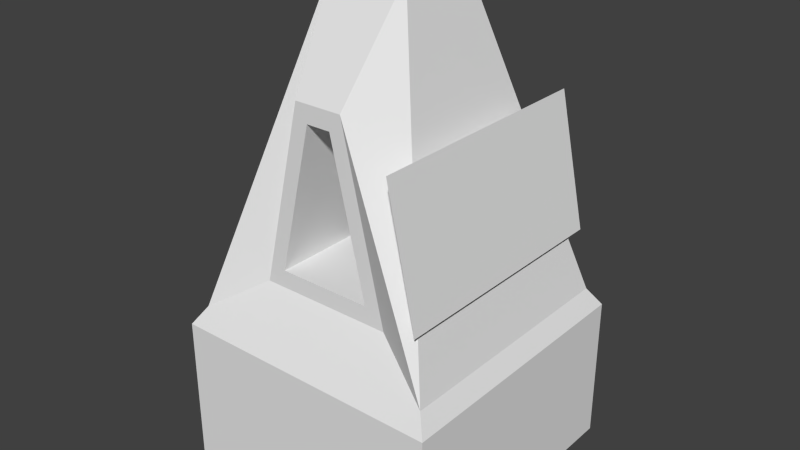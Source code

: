 # Source: building2.blend  (saved by Blender 2.76.0; exported with 4.5.12 LTS)
import bpy
from mathutils import Matrix  # noqa: F401  (used for matrix-valued properties, if any)

bpy.ops.wm.read_factory_settings(use_empty=True)
scene = bpy.context.scene
scene.name = 'Scene'

# ---- collections
col_collection_1 = bpy.data.collections.new('Collection 1'); scene.collection.children.link(col_collection_1)

# ---- materials (node trees are filled in below, after node groups)
mat_material_001 = bpy.data.materials.new('Material.001')
mat_material_001.alpha_threshold = 0.0
mat_material_001.use_transparent_shadow = False
mat_material_001.roughness = 0.5
mat_material_001.line_color = (0.0, 0.0, 0.0, 1.0)
mat_material = bpy.data.materials.new('Material')
mat_material.alpha_threshold = 0.0
mat_material.use_transparent_shadow = False
mat_material.roughness = 0.5

# ---- material node trees

# ---- world
world_world = bpy.data.worlds.new('World'); scene.world = world_world
world_world.color = (0.05088, 0.05088, 0.05088)
world_world.use_sun_shadow = False
world_world.sun_shadow_jitter_overblur = 0.0
world_world.cycles.sampling_method = 'MANUAL'
world_world.cycles.sample_map_resolution = 256

# ---- meshes
me_cube_001 = bpy.data.meshes.new('Cube.001')
me_cube_001.from_pydata([(0.3726, 0.808, -0.9941), (0.3726, -0.8079, -0.9941), (-0.3726, -0.8079, -0.9941), (-0.3726, 0.808, -0.9941), (0.2019, 0.2019, 0.8576), (0.2019, -0.2019, 0.8576), (-0.2019, -0.2019, 0.8576), (-0.2019, 0.2019, 0.8576), (0.09681, 0.8072, 0.04567), (0.09681, -0.8074, 0.04567), (-0.09681, 0.8072, 0.04567), (-0.09681, -0.8074, 0.04567), (0.1281, 0.1281, 0.7968), (0.1281, -0.1281, 0.7968), (-0.1281, 0.1281, 0.7968), (-0.1281, -0.1281, 0.7968), (1.094, 1.094, -1.519), (1.094, -1.094, -1.519), (-1.094, 1.094, -1.519), (-1.094, -1.094, -1.519), (1.094, 1.094, -2.564), (1.094, -1.094, -2.564), (-1.094, 1.094, -2.564), (-1.094, -1.094, -2.564), (1.0, 1.0, -1.388), (-1.0, 1.0, -1.388), (0.3017, 0.3017, 0.8638), (1.0, -1.0, -1.388), (-1.0, -1.0, -1.388), (0.3017, -0.3017, 0.8638), (-0.3017, -0.3017, 0.8638), (-0.3017, 0.3017, 0.8638), (0.5322, 0.8081, -1.117), (-0.5322, 0.8081, -1.117), (0.1913, 0.8071, 0.1684), (0.5322, -0.8079, -1.117), (-0.5322, -0.8079, -1.117), (0.1913, -0.8073, 0.1684), (-0.1913, -0.8073, 0.1684), (-0.1913, 0.8071, 0.1684), (0.3726, 0.808, -0.9941), (-0.3726, 0.808, -0.9941), (0.09681, 0.8072, 0.04567), (0.3726, -0.8079, -0.9941), (-0.3726, -0.8079, -0.9941), (0.09681, -0.8074, 0.04567), (-0.09681, -0.8074, 0.04567), (-0.09681, 0.8072, 0.04567)], [], [(24, 27, 17, 16), (7, 6, 15, 14), (24, 26, 29, 27), (11, 2, 44, 46), (28, 30, 31, 25), (10, 8, 42, 47), (4, 5, 29, 26), (7, 4, 26, 31), (5, 6, 30, 29), (6, 7, 31, 30), (12, 14, 15, 13), (4, 7, 14, 12), (6, 5, 13, 15), (5, 4, 12, 13), (17, 19, 23, 21), (28, 25, 18, 19), (27, 28, 19, 17), (25, 24, 16, 18), (20, 21, 23, 22), (16, 17, 21, 20), (19, 18, 22, 23), (18, 16, 20, 22), (33, 32, 24, 25), (32, 34, 26, 24), (35, 36, 28, 27), (37, 35, 27, 29), (36, 38, 30, 28), (39, 33, 25, 31), (34, 39, 31, 26), (38, 37, 29, 30), (3, 0, 32, 33), (0, 8, 34, 32), (1, 2, 36, 35), (9, 1, 35, 37), (2, 11, 38, 36), (10, 3, 33, 39), (8, 10, 39, 34), (11, 9, 37, 38), (47, 42, 45, 46), (42, 40, 43, 45), (2, 1, 43, 44), (0, 3, 41, 40), (9, 11, 46, 45), (3, 10, 47, 41), (1, 9, 45, 43), (8, 0, 40, 42), (46, 44, 41, 47), (41, 44, 43, 40)])
_uv = me_cube_001.uv_layers.new(name='UVMap')
_uv.uv.foreach_set('vector', [0.3223, 0.6319, 0.05118, 0.6319, 0.03846, 0.6121, 0.335, 0.6121, 0.5716, 0.9166, 0.5716, 0.8275, 0.5879, 0.8438, 0.5879, 0.9003, 0.3223, 0.6319, 0.2276, 0.9743, 0.1458, 0.9743, 0.05118, 0.6319, 0.0, 0.0, 0.0, 0.0, 0.0, 0.0, 0.0, 0.0, 0.05118, 0.6319, 0.1458, 0.9743, 0.2276, 0.9743, 0.3223, 0.6319, 0.0, 0.0, 0.0, 0.0, 0.0, 0.0, 0.0, 0.0, 0.6608, 0.9166, 0.6608, 0.8275, 0.6828, 0.8054, 0.6828, 0.9386, 0.5716, 0.9166, 0.6608, 0.9166, 0.6828, 0.9386, 0.5496, 0.9386, 0.6608, 0.8275, 0.5716, 0.8275, 0.5496, 0.8054, 0.6828, 0.8054, 0.5716, 0.8275, 0.5716, 0.9166, 0.5496, 0.9386, 0.5496, 0.8054, 0.8531, 0.9089, 0.767, 0.9089, 0.767, 0.8228, 0.8531, 0.8228, 0.6608, 0.9166, 0.5716, 0.9166, 0.5879, 0.9003, 0.6445, 0.9003, 0.5716, 0.8275, 0.6608, 0.8275, 0.6445, 0.8438, 0.5879, 0.8438, 0.6608, 0.8275, 0.6608, 0.9166, 0.6445, 0.9003, 0.6445, 0.8438, 0.3353, 0.6122, 0.03845, 0.6122, 0.03845, 0.4532, 0.3353, 0.4532, 0.05118, 0.6319, 0.3223, 0.6319, 0.335, 0.6121, 0.03846, 0.6121, 0.3225, 0.632, 0.05119, 0.632, 0.03845, 0.6122, 0.3353, 0.6122, 0.05119, 0.632, 0.3225, 0.632, 0.3353, 0.6122, 0.03845, 0.6122, 0.3309, 0.8022, 0.483, 0.8022, 0.483, 0.9543, 0.3309, 0.9543, 0.335, 0.6121, 0.03846, 0.6121, 0.03846, 0.4532, 0.335, 0.4532, 0.03846, 0.6121, 0.335, 0.6121, 0.335, 0.4532, 0.03846, 0.4532, 0.03845, 0.6122, 0.3353, 0.6122, 0.3353, 0.4532, 0.03845, 0.4532, 0.1147, 0.6733, 0.2591, 0.6733, 0.3225, 0.632, 0.05119, 0.632, 0.2591, 0.6733, 0.2128, 0.8689, 0.2278, 0.9747, 0.3225, 0.632, 0.2591, 0.6733, 0.1147, 0.6733, 0.05119, 0.632, 0.3225, 0.632, 0.2128, 0.8689, 0.2591, 0.6733, 0.3225, 0.632, 0.2278, 0.9747, 0.1147, 0.6733, 0.1609, 0.8689, 0.1459, 0.9747, 0.05119, 0.632, 0.1609, 0.8689, 0.1147, 0.6733, 0.05119, 0.632, 0.1459, 0.9747, 0.2128, 0.8689, 0.1609, 0.8689, 0.1459, 0.9747, 0.2278, 0.9747, 0.1609, 0.8689, 0.2128, 0.8689, 0.2278, 0.9747, 0.1459, 0.9747, 0.822, 0.5403, 0.9147, 0.5403, 0.9345, 0.5232, 0.8022, 0.5232, 0.9147, 0.5403, 0.8804, 0.6853, 0.8921, 0.7024, 0.9345, 0.5232, 0.9147, 0.5403, 0.822, 0.5403, 0.8022, 0.5232, 0.9345, 0.5232, 0.8804, 0.6853, 0.9147, 0.5403, 0.9345, 0.5232, 0.8921, 0.7024, 0.822, 0.5403, 0.8563, 0.6853, 0.8446, 0.7024, 0.8022, 0.5232, 0.8563, 0.6853, 0.822, 0.5403, 0.8022, 0.5232, 0.8446, 0.7024, 0.8804, 0.6853, 0.8563, 0.6853, 0.8446, 0.7024, 0.8921, 0.7024, 0.8563, 0.6853, 0.8804, 0.6853, 0.8921, 0.7024, 0.8446, 0.7024, 0.4463, 0.5683, 0.466, 0.5683, 0.466, 0.7329, 0.4463, 0.7329, 0.466, 0.5683, 0.5756, 0.5683, 0.5756, 0.733, 0.466, 0.7329, 0.0, 0.0, 0.0, 0.0, 0.0, 0.0, 0.0, 0.0, 0.0, 0.0, 0.0, 0.0, 0.0, 0.0, 0.0, 0.0, 0.0, 0.0, 0.0, 0.0, 0.0, 0.0, 0.0, 0.0, 0.0, 0.0, 0.0, 0.0, 0.0, 0.0, 0.0, 0.0, 0.0, 0.0, 0.0, 0.0, 0.0, 0.0, 0.0, 0.0, 0.0, 0.0, 0.0, 0.0, 0.0, 0.0, 0.0, 0.0, 0.7612, 0.7329, 0.6516, 0.733, 0.6516, 0.5683, 0.7612, 0.5684, 0.6516, 0.5683, 0.6516, 0.733, 0.5756, 0.733, 0.5756, 0.5683])
me_cube_001.materials.append(mat_material_001)
me_cube_001.use_remesh_preserve_volume = False
me_cube_001.use_remesh_preserve_attributes = False
me_cube_001.use_mirror_vertex_groups = False
me_cube_001.update()
me_plane = bpy.data.meshes.new('Plane')
me_plane.from_pydata([(-1.0, -1.0, 0.0), (1.0, -1.0, 0.0), (-1.0, 1.0, 0.0), (1.0, 1.0, 0.0)], [], [(0, 1, 3, 2)])
_uv = me_plane.uv_layers.new(name='UVMap')
_uv.uv.foreach_set('vector', [0.2732, 0.3893, 0.2732, 0.02766, 0.9433, 0.02766, 0.9433, 0.3893])
me_plane.materials.append(mat_material)
me_plane.use_remesh_preserve_volume = False
me_plane.use_remesh_preserve_attributes = False
me_plane.use_mirror_vertex_groups = False
me_plane.update()

# ---- objects
ob_cube = bpy.data.objects.new('Cube', me_cube_001)
ob_plane = bpy.data.objects.new('Plane', me_plane)

# ---- transforms, parenting, visibility, modifiers, constraints
ob_cube.location = (-0.03059, 0.0, 7.132)
ob_cube.scale = (2.481, 2.481, 2.783)
ob_cube.lock_rotations_4d = False
ob_cube.empty_display_type = 'ARROWS'
ob_cube.lineart.crease_threshold = 0.0
ob_plane.location = (1.986, 0.0, 5.783)
ob_plane.rotation_euler = (1.255e-08, 1.361, -1.255e-08)
ob_plane.scale = (1.328, 2.407, 1.328)
ob_plane.lineart.crease_threshold = 0.0

# ---- collection membership
col_collection_1.objects.link(ob_cube)
col_collection_1.objects.link(ob_plane)

# ---- scene / render settings (as saved in the file)
scene.frame_start = 1; scene.frame_end = 250; scene.frame_set(1)
scene.render.engine = 'BLENDER_EEVEE_NEXT'
scene.render.resolution_percentage = 50
scene.render.dither_intensity = 0.0
scene.cycles.use_denoising = False
scene.cycles.samples = 10
scene.cycles.sampling_pattern = 'TABULATED_SOBOL'
scene.cycles.light_sampling_threshold = 0.0
scene.cycles.use_adaptive_sampling = False
scene.cycles.use_light_tree = False
scene.cycles.blur_glossy = 0.0
scene.cycles.pixel_filter_type = 'GAUSSIAN'
scene.cycles.sample_clamp_indirect = 0.0
scene.view_settings.view_transform = 'Standard'
bpy.context.view_layer.update()

# ---- added for rendering (the .blend has no active camera and no usable light): camera, sun
cam_auto = bpy.data.cameras.new('AutoCamera')
cam_auto.lens = 50.0
cam_auto.sensor_width = 36.0
cam_auto.clip_end = 1000.0
ob_auto_camera = bpy.data.objects.new('AutoCamera', cam_auto)
scene.collection.objects.link(ob_auto_camera)
ob_auto_camera.location = (11.2964, -13.5923, 13.8281)
ob_auto_camera.rotation_euler = (1.09748, -7.21219e-08, 0.694738)
scene.camera = ob_auto_camera
light_auto_sun = bpy.data.lights.new('AutoSun', 'SUN')
light_auto_sun.energy = 3.0
light_auto_sun.angle = 0.0523599
ob_auto_sun = bpy.data.objects.new('AutoSun', light_auto_sun)
scene.collection.objects.link(ob_auto_sun)
ob_auto_sun.rotation_euler = (0.872665, 0.174533, 0.523599)
bpy.context.view_layer.update()
